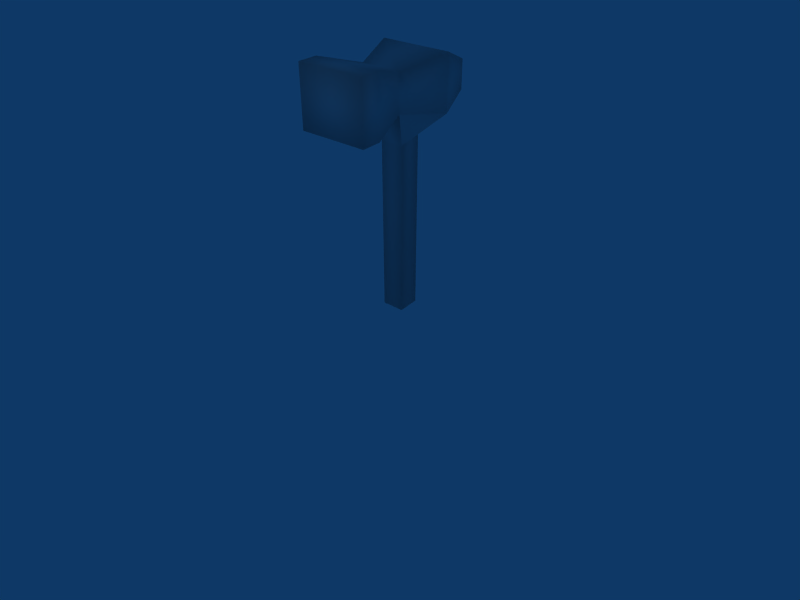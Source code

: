 # Source: hammer.obj.blend  (saved by Blender 2.49.2; exported with 4.5.12 LTS)
import bpy
from mathutils import Matrix  # noqa: F401  (used for matrix-valued properties, if any)

bpy.ops.wm.read_factory_settings(use_empty=True)
scene = bpy.context.scene
scene.name = 'Scene'

# ---- collections
col_collection_1 = bpy.data.collections.new('Collection 1'); scene.collection.children.link(col_collection_1)

# ---- materials (node trees are filled in below, after node groups)
mat_material_001 = bpy.data.materials.new('Material.001')
mat_material_001.alpha_threshold = 0.0
mat_material_001.roughness = 0.5
mat_material_001.line_color = (0.0, 0.0, 0.0, 1.0)

# ---- material node trees

# ---- world
world_world = bpy.data.worlds.new('World'); scene.world = world_world
world_world.color = (0.05656, 0.2208, 0.4)
world_world.use_sun_shadow = False
world_world.sun_shadow_jitter_overblur = 0.0
world_world.cycles.sampling_method = 'MANUAL'
world_world.cycles.sample_map_resolution = 256

# ---- cameras
cam_camera = bpy.data.cameras.new('Camera')
cam_camera.passepartout_alpha = 0.2
cam_camera.clip_end = 100.0
cam_camera.lens = 35.0
cam_camera.ortho_scale = 7.314
cam_camera.show_passepartout = False
cam_camera.show_safe_areas = True
cam_camera.dof.focus_distance = 0.0
cam_camera.dof.aperture_fstop = 128.0

# ---- lights
light_spot = bpy.data.lights.new('Spot', 'POINT')
light_spot.transmission_factor = 0.0
light_spot.cutoff_distance = 30.0
light_spot.energy = 100.0
light_spot.shadow_buffer_clip_start = 1.001
light_spot.shadow_soft_size = 1.0
light_spot.shadow_maximum_resolution = 0.006
light_spot.use_absolute_resolution = True
light_spot.cycles.use_multiple_importance_sampling = False

# ---- meshes
me_cube = bpy.data.meshes.new('Cube')
me_cube.from_pydata([(0.7496, 7.893, -0.9583), (0.4384, 6.596, -0.4382), (-0.4382, 6.596, -0.4382), (-0.7494, 7.893, -0.9583), (1.346, 7.571, 0.8268), (0.4384, 6.74, 0.4385), (-0.4382, 6.74, 0.4385), (-1.345, 7.571, 0.8268), (-0.4229, -0.07043, 0.4231), (0.4233, -0.07043, 0.4231), (-0.4229, -0.07043, -0.4231), (0.4233, -0.07043, -0.4231), (-1.345, 9.611, 0.8268), (1.346, 9.611, 0.8268), (-0.7494, 9.298, -0.9583), (0.7496, 9.298, -0.9583), (0.6404, 8.861, 2.647), (-0.6402, 8.861, 2.647), (-0.6402, 7.781, 2.647), (0.6404, 7.781, 2.647), (1.262, 9.77, -2.545), (-1.262, 9.77, -2.545), (-1.262, 7.58, -2.545), (1.262, 7.58, -2.545), (1.262, 7.58, -3.302), (-1.262, 7.58, -3.302), (-1.262, 9.77, -3.302), (1.262, 9.77, -3.302)], [], [(0, 1, 2, 3), (4, 7, 6, 5), (0, 4, 5, 1), (2, 6, 7, 3), (5, 6, 8, 9), (6, 2, 10, 8), (1, 5, 9, 11), (2, 1, 11, 10), (11, 9, 8, 10), (3, 7, 12, 14), (4, 0, 15, 13), (13, 15, 14, 12), (12, 7, 18, 17), (13, 12, 17, 16), (4, 13, 16, 19), (7, 4, 19, 18), (18, 19, 16, 17), (14, 15, 20, 21), (15, 0, 23, 20), (3, 14, 21, 22), (0, 3, 22, 23), (23, 22, 25, 24), (22, 21, 26, 25), (20, 23, 24, 27), (21, 20, 27, 26), (24, 25, 26, 27)])
me_cube.polygons.foreach_set('use_smooth', [True] * 26)
_uv = me_cube.uv_layers.new(name='UVTex')
_uv.uv.foreach_set('vector', [0.0, 0.0, 1.0, 0.0, 1.0, 1.0, 0.0, 1.0, 0.0, 0.0, 1.0, 0.0, 1.0, 1.0, 0.0, 1.0, 0.0, 0.0, 1.0, 0.0, 1.0, 1.0, 0.0, 1.0, 0.0, 0.0, 1.0, 0.0, 1.0, 1.0, 0.0, 1.0, 0.0, 0.0, 1.0, 0.0, 1.0, 1.0, 0.0, 1.0, 0.0, 0.0, 1.0, 0.0, 1.0, 1.0, 0.0, 1.0, 0.0, 0.0, 1.0, 0.0, 1.0, 1.0, 0.0, 1.0, 0.0, 0.0, 1.0, 0.0, 1.0, 1.0, 0.0, 1.0, 0.0, 0.0, 1.0, 0.0, 1.0, 1.0, 0.0, 1.0, 0.0, 0.0, 1.0, 0.0, 1.0, 1.0, 0.0, 1.0, 0.0, 0.0, 1.0, 0.0, 1.0, 1.0, 0.0, 1.0, 0.0, 0.0, 1.0, 0.0, 1.0, 1.0, 0.0, 1.0, 0.0, 0.0, 1.0, 0.0, 1.0, 1.0, 0.0, 1.0, 0.0, 0.0, 1.0, 0.0, 1.0, 1.0, 0.0, 1.0, 0.0, 0.0, 1.0, 0.0, 1.0, 1.0, 0.0, 1.0, 0.0, 0.0, 1.0, 0.0, 1.0, 1.0, 0.0, 1.0, 0.0, 0.0, 1.0, 0.0, 1.0, 1.0, 0.0, 1.0, 0.0, 0.0, 1.0, 0.0, 1.0, 1.0, 0.0, 1.0, 0.0, 0.0, 1.0, 0.0, 1.0, 1.0, 0.0, 1.0, 0.0, 0.0, 1.0, 0.0, 1.0, 1.0, 0.0, 1.0, 0.0, 0.0, 1.0, 0.0, 1.0, 1.0, 0.0, 1.0, 0.0, 0.0, 1.0, 0.0, 1.0, 1.0, 0.0, 1.0, 0.0, 0.0, 1.0, 0.0, 1.0, 1.0, 0.0, 1.0, 0.0, 0.0, 1.0, 0.0, 1.0, 1.0, 0.0, 1.0, 0.0, 0.0, 1.0, 0.0, 1.0, 1.0, 0.0, 1.0, 0.0, 0.0, 1.0, 0.0, 1.0, 1.0, 0.0, 1.0])
me_cube.materials.append(mat_material_001)
me_cube.use_remesh_preserve_volume = False
me_cube.use_remesh_preserve_attributes = False
me_cube.use_mirror_vertex_groups = False
me_cube.update()

# ---- objects
ob_cube = bpy.data.objects.new('Cube', me_cube)
ob_camera = bpy.data.objects.new('Camera', cam_camera)
ob_lamp = bpy.data.objects.new('Lamp', light_spot)

# ---- transforms, parenting, visibility, modifiers, constraints
ob_cube.location = (0.0, 0.0, 0.0)
ob_cube.rotation_euler = (-1.571, -3.142, 1.571)
ob_cube.scale = (0.7376, 0.7376, 0.7376)
ob_cube.lock_rotations_4d = False
ob_cube.empty_display_type = 'ARROWS'
ob_cube.color = (0.0, 0.0, 0.0, 1.0)
ob_cube.lineart.crease_threshold = 0.0
_vg = ob_cube.vertex_groups.new(name='Group')
ob_camera.location = (14.52, 11.72, 12.25)
ob_camera.rotation_euler = (1.109, 0.01082, 0.8149)
ob_camera.lock_rotations_4d = False
ob_camera.empty_display_type = 'ARROWS'
ob_camera.color = (0.0, 0.0, 0.0, 0.0)
ob_camera.display_type = 'WIRE'
ob_camera.lineart.crease_threshold = 0.0
_c = ob_camera.constraints.new('TRACK_TO'); _c.name = 'AutoTrack'
_c.target = ob_cube
ob_lamp.location = (10.07, 1.005, 13.55)
ob_lamp.rotation_euler = (0.6503, 0.05522, 1.866)
ob_lamp.lock_rotations_4d = False
ob_lamp.empty_display_type = 'ARROWS'
ob_lamp.color = (0.0, 0.0, 0.0, 0.0)
ob_lamp.lineart.crease_threshold = 0.0

# ---- collection membership
col_collection_1.objects.link(ob_cube)
col_collection_1.objects.link(ob_camera)
col_collection_1.objects.link(ob_lamp)

# ---- scene / render settings (as saved in the file)
scene.camera = ob_camera
scene.frame_start = 1; scene.frame_end = 250; scene.frame_set(2)
scene.render.engine = 'BLENDER_EEVEE_NEXT'
scene.render.image_settings.file_format = 'JPEG'
scene.render.image_settings.color_mode = 'RGB'
scene.render.image_settings.compression = 90
scene.render.resolution_x = 800
scene.render.resolution_y = 600
scene.render.pixel_aspect_x = 100.0
scene.render.pixel_aspect_y = 100.0
scene.render.fps = 25
scene.render.dither_intensity = 0.0
scene.render.use_compositing = False
scene.render.use_sequencer = False
scene.render.bake_margin = 2
scene.render.bake_bias = 0.0
scene.render.use_stamp_time = False
scene.render.use_stamp_date = False
scene.render.use_stamp_frame = False
scene.render.use_stamp_camera = False
scene.render.use_stamp_scene = False
scene.render.use_stamp_filename = False
scene.render.use_stamp_render_time = False
scene.render.stamp_font_size = 0
scene.cycles.use_denoising = False
scene.cycles.samples = 10
scene.cycles.sampling_pattern = 'TABULATED_SOBOL'
scene.cycles.light_sampling_threshold = 0.0
scene.cycles.use_adaptive_sampling = False
scene.cycles.use_light_tree = False
scene.cycles.blur_glossy = 0.0
scene.cycles.volume_bounces = 1
scene.cycles.pixel_filter_type = 'GAUSSIAN'
scene.cycles.sample_clamp_indirect = 0.0
scene.view_settings.view_transform = 'Raw'
bpy.context.view_layer.update()

